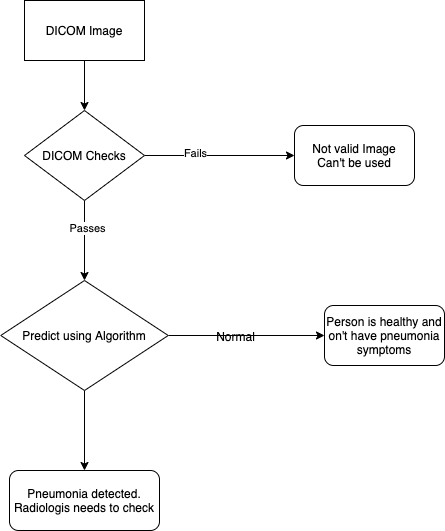

The diagram above was exported from draw.io. Its source (the exported page's mxGraphModel, read from the mxfile embedded in the PNG):
<mxGraphModel dx="1026" dy="491" grid="1" gridSize="10" guides="1" tooltips="1" connect="1" arrows="1" fold="1" page="1" pageScale="1" pageWidth="827" pageHeight="1169" math="0" shadow="0">
  <root>
    <mxCell id="0" />
    <mxCell id="1" parent="0" />
    <mxCell id="qZ-OnyS1fvaaPyKnFNs3-5" style="edgeStyle=orthogonalEdgeStyle;rounded=0;orthogonalLoop=1;jettySize=auto;html=1;exitX=0.5;exitY=1;exitDx=0;exitDy=0;entryX=0.5;entryY=0;entryDx=0;entryDy=0;" edge="1" parent="1" source="qZ-OnyS1fvaaPyKnFNs3-1" target="qZ-OnyS1fvaaPyKnFNs3-4">
      <mxGeometry relative="1" as="geometry" />
    </mxCell>
    <mxCell id="qZ-OnyS1fvaaPyKnFNs3-1" value="DICOM Image" style="rounded=0;whiteSpace=wrap;html=1;" vertex="1" parent="1">
      <mxGeometry x="330" y="80" width="120" height="60" as="geometry" />
    </mxCell>
    <mxCell id="qZ-OnyS1fvaaPyKnFNs3-6" style="edgeStyle=orthogonalEdgeStyle;rounded=0;orthogonalLoop=1;jettySize=auto;html=1;exitX=0.5;exitY=1;exitDx=0;exitDy=0;entryX=0.5;entryY=0;entryDx=0;entryDy=0;" edge="1" parent="1" source="qZ-OnyS1fvaaPyKnFNs3-4" target="qZ-OnyS1fvaaPyKnFNs3-12">
      <mxGeometry relative="1" as="geometry">
        <mxPoint x="390" y="410" as="targetPoint" />
      </mxGeometry>
    </mxCell>
    <mxCell id="qZ-OnyS1fvaaPyKnFNs3-7" value="Passes" style="edgeLabel;html=1;align=center;verticalAlign=middle;resizable=0;points=[];" vertex="1" connectable="0" parent="qZ-OnyS1fvaaPyKnFNs3-6">
      <mxGeometry x="-0.3273" y="2" relative="1" as="geometry">
        <mxPoint as="offset" />
      </mxGeometry>
    </mxCell>
    <mxCell id="qZ-OnyS1fvaaPyKnFNs3-8" style="edgeStyle=orthogonalEdgeStyle;rounded=0;orthogonalLoop=1;jettySize=auto;html=1;entryX=0;entryY=0.5;entryDx=0;entryDy=0;" edge="1" parent="1" source="qZ-OnyS1fvaaPyKnFNs3-4" target="qZ-OnyS1fvaaPyKnFNs3-11">
      <mxGeometry relative="1" as="geometry">
        <mxPoint x="640" y="255" as="targetPoint" />
      </mxGeometry>
    </mxCell>
    <mxCell id="qZ-OnyS1fvaaPyKnFNs3-9" value="Fails" style="edgeLabel;html=1;align=center;verticalAlign=middle;resizable=0;points=[];" vertex="1" connectable="0" parent="qZ-OnyS1fvaaPyKnFNs3-8">
      <mxGeometry x="-0.3273" y="3" relative="1" as="geometry">
        <mxPoint as="offset" />
      </mxGeometry>
    </mxCell>
    <mxCell id="qZ-OnyS1fvaaPyKnFNs3-4" value="DICOM Checks" style="rhombus;whiteSpace=wrap;html=1;" vertex="1" parent="1">
      <mxGeometry x="330" y="190" width="120" height="90" as="geometry" />
    </mxCell>
    <mxCell id="qZ-OnyS1fvaaPyKnFNs3-11" value="Not valid Image&lt;br&gt;Can't be used" style="rounded=1;whiteSpace=wrap;html=1;" vertex="1" parent="1">
      <mxGeometry x="600" y="205" width="120" height="60" as="geometry" />
    </mxCell>
    <mxCell id="qZ-OnyS1fvaaPyKnFNs3-13" style="edgeStyle=orthogonalEdgeStyle;rounded=0;orthogonalLoop=1;jettySize=auto;html=1;" edge="1" parent="1" source="qZ-OnyS1fvaaPyKnFNs3-12">
      <mxGeometry relative="1" as="geometry">
        <mxPoint x="630" y="415" as="targetPoint" />
      </mxGeometry>
    </mxCell>
    <mxCell id="qZ-OnyS1fvaaPyKnFNs3-17" style="edgeStyle=orthogonalEdgeStyle;rounded=0;orthogonalLoop=1;jettySize=auto;html=1;exitX=0.5;exitY=1;exitDx=0;exitDy=0;" edge="1" parent="1" source="qZ-OnyS1fvaaPyKnFNs3-12" target="qZ-OnyS1fvaaPyKnFNs3-16">
      <mxGeometry relative="1" as="geometry" />
    </mxCell>
    <mxCell id="qZ-OnyS1fvaaPyKnFNs3-12" value="Predict using Algorithm" style="rhombus;whiteSpace=wrap;html=1;" vertex="1" parent="1">
      <mxGeometry x="306.25" y="360" width="167.5" height="110" as="geometry" />
    </mxCell>
    <mxCell id="qZ-OnyS1fvaaPyKnFNs3-14" value="Normal" style="text;html=1;align=center;verticalAlign=middle;resizable=0;points=[];autosize=1;" vertex="1" parent="1">
      <mxGeometry x="516" y="406" width="50" height="20" as="geometry" />
    </mxCell>
    <mxCell id="qZ-OnyS1fvaaPyKnFNs3-15" value="Person is healthy and on't have pneumonia symptoms" style="rounded=1;whiteSpace=wrap;html=1;" vertex="1" parent="1">
      <mxGeometry x="630" y="385" width="120" height="60" as="geometry" />
    </mxCell>
    <mxCell id="qZ-OnyS1fvaaPyKnFNs3-16" value="Pneumonia detected.&lt;br&gt;Radiologis needs to check" style="rounded=1;whiteSpace=wrap;html=1;" vertex="1" parent="1">
      <mxGeometry x="315" y="550" width="150" height="60" as="geometry" />
    </mxCell>
  </root>
</mxGraphModel>